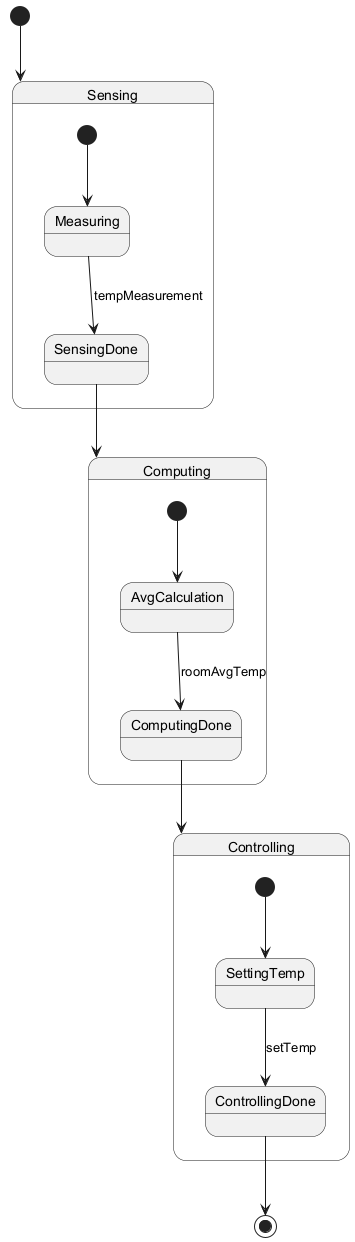

The diagram above was rendered by PlantUML. Its source (embedded in the PNG):
@startuml
[*] --> Sensing

state Sensing {
  [*] --> Measuring
  Measuring --> SensingDone : tempMeasurement
}

state Computing {
  [*] --> AvgCalculation
  AvgCalculation --> ComputingDone : roomAvgTemp
}

state Controlling {
  [*] --> SettingTemp
  SettingTemp --> ControllingDone : setTemp
}

SensingDone --> Computing
ComputingDone --> Controlling
ControllingDone --> [*]
@enduml